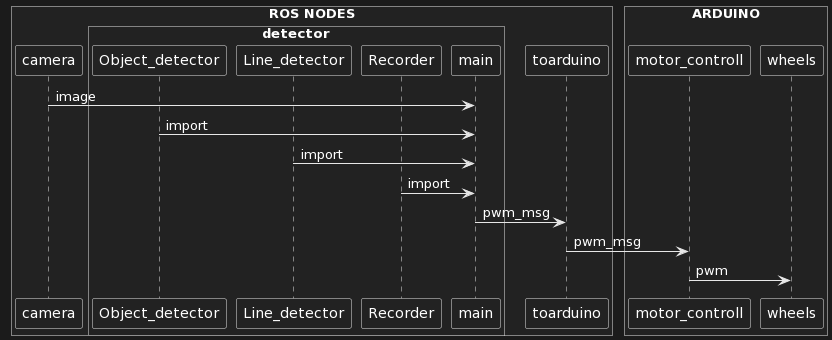

The diagram above was rendered by PlantUML. Its source (embedded in the PNG):
@startuml
!pragma teoz true

camera -> main : image
Object_detector -> main : import
Line_detector -> main : import
Recorder -> main : import
main -> toarduino : pwm_msg
toarduino -> motor_controll : pwm_msg
motor_controll -> wheels : pwm

box "ROS NODES"
  participant camera
    box "detector"
      participant Object_detector
      participant Line_detector
      participant Recorder
      participant main
    endbox
  participant toarduino
endbox

box "ARDUINO"
  participant motor_controll
  participant wheels
@enduml